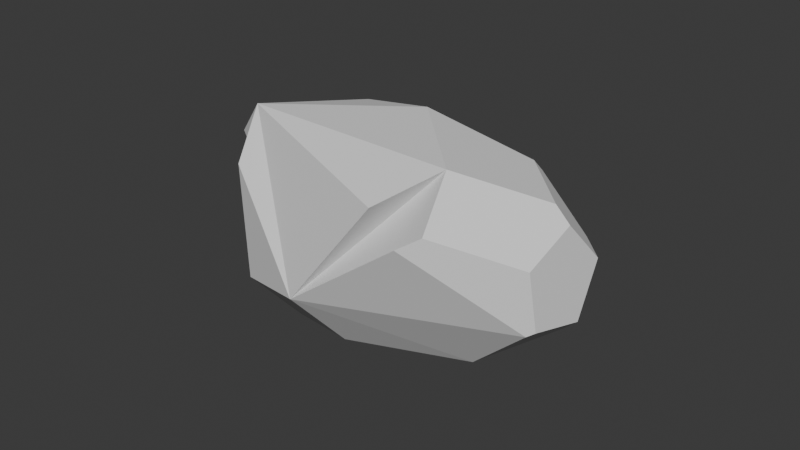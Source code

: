 # Source: enviroment1.blend  (saved by Blender 4.3.34; exported with 4.5.12 LTS)
import bpy
from mathutils import Matrix  # noqa: F401  (used for matrix-valued properties, if any)

bpy.ops.wm.read_factory_settings(use_empty=True)
scene = bpy.context.scene
scene.name = 'Scene'

# ---- collections
col_collection = bpy.data.collections.new('Collection'); scene.collection.children.link(col_collection)

# ---- world
world_world = bpy.data.worlds.new('World'); scene.world = world_world
world_world.use_nodes = True; world_world.node_tree.nodes.clear()
_N = world_world.node_tree.nodes; _L = world_world.node_tree.links
n0 = _N.new('ShaderNodeOutputWorld'); n0.name = 'World Output'; n0.location = (300, 300)
n1 = _N.new('ShaderNodeBackground'); n1.name = 'Background'; n1.location = (10, 300)
n1.inputs[0].default_value = (0.05088, 0.05088, 0.05088, 1.0)
_L.new(n1.outputs[0], n0.inputs[0])
n0.is_active_output = True
world_world.color = (0.05088, 0.05088, 0.05088)
world_world.sun_shadow_jitter_overblur = 0.0

# ---- meshes
me_icosphere = bpy.data.meshes.new('Icosphere')
me_icosphere.from_pydata([(0.7236, -0.5257, -0.4472), (-0.8944, 0.0, -0.4472), (-0.2764, 0.8506, -0.4472), (0.7236, 0.5257, -0.4472), (0.8127, -0.2514, 0.01945), (0.8127, 0.2514, 0.01945), (0.5988, 0.4068, 0.4472), (0.4667, 0.0, 0.7116), (0.5988, -0.4068, 0.4472), (0.3514, 0.0, 0.7828), (0.1086, 0.3342, 0.7828), (-0.2843, 0.2066, 0.7828), (-0.2843, -0.2066, 0.7828), (0.1086, -0.3342, 0.7828), (-0.57, 0.0, -0.6477), (-0.1761, 0.5421, -0.6477), (0.2957, -0.1073, -0.6477), (-0.5034, 0.6857, 0.006885), (-0.7236, 0.008081, 0.4472), (-0.3674, 0.2669, 0.7194), (-0.2313, 0.6857, 0.4472), (-0.7474, -0.4525, 0.3226), (-0.5843, -0.571, 0.4472), (-0.6228, -0.4525, 0.5242), (0.5269, -0.6687, -0.05373), (0.5988, -0.4069, 0.4472), (0.1216, -0.3742, 0.7568), (0.4506, 0.7241, 0.09879), (-0.1132, 0.7241, 0.4472), (0.1687, 0.5193, 0.6626), (0.5171, 0.5193, 0.4472), (-0.0474, -0.8506, -0.0767), (-0.6374, -0.3538, -0.4472), (0.1379, -0.716, -0.4472), (-0.109, 0.8506, -0.1763), (-0.07649, 0.7507, 0.3739), (0.3686, 0.7507, 0.09879)], [], [(0, 16, 15, 3), (15, 14, 1, 2), (1, 32, 31, 21), (15, 2, 3), (7, 6, 30, 29, 10, 9), (0, 4, 8, 25, 24), (14, 16, 33, 32, 1), (31, 26, 22), (0, 3, 5, 4), (2, 1, 17), (29, 28, 20, 19, 11, 10), (19, 18, 23, 12, 11), (4, 5, 6, 7, 8), (26, 25, 8, 7, 9, 13), (9, 10, 11, 12, 13), (23, 22, 26, 13, 12), (14, 15, 16), (16, 0, 33), (17, 18, 19, 20), (3, 27, 30, 6, 5), (21, 31, 22, 23, 18), (1, 21, 18, 17), (31, 24, 25, 26), (2, 17, 20, 28, 35, 34), (27, 36, 35, 28, 29, 30), (31, 32, 33), (31, 33, 0, 24), (34, 35, 36), (3, 2, 34, 36, 27)])
_uv = me_icosphere.uv_layers.new(name='UVMap')
_uv.uv.foreach_set('vector', [0.2727, 0.1575, 0.3451, 0.07761, 0.4574, 0.01278, 0.4545, 0.1575, 0.6693, 0.1003, 0.7852, 0.1003, 0.8182, 0.1575, 0.6364, 0.1575, 0.8182, 0.1575, 0.8938, 0.1575, 0.8302, 0.2185, 0.8964, 0.293, 0.6034, 0.1003, 0.6364, 0.1575, 0.4545, 0.1575, 0.4071, 0.3902, 0.4506, 0.3149, 0.4746, 0.3149, 0.51, 0.3763, 0.4903, 0.4105, 0.4188, 0.4105, 0.2727, 0.1575, 0.3202, 0.2396, 0.2767, 0.3149, 0.2767, 0.3149, 0.2327, 0.2267, 0.8512, 0.1003, 1.223, 0.0008185, 0.1662, 0.1575, 0.8938, 0.1575, 0.8182, 0.1575, 0.1286, 0.2227, 0.1791, 0.4031, 0.02533, 0.3149, 0.2727, 0.1575, 0.4545, 0.1575, 0.4071, 0.2396, 0.3202, 0.2396, 0.6364, 0.1575, 0.8182, 0.1575, 0.6825, 0.2374, 0.5809, 0.3763, 0.6163, 0.3149, 0.6378, 0.3149, 0.6825, 0.3924, 0.6721, 0.4105, 0.6006, 0.4105, 0.772, 0.3924, 0.8168, 0.3149, 0.8964, 0.3369, 0.8539, 0.4105, 0.7825, 0.4105, 0.3202, 0.2396, 0.4071, 0.2396, 0.4506, 0.3149, 0.4071, 0.3902, 0.2767, 0.3149, 0.2327, 0.4031, 0.2767, 0.3149, 0.2767, 0.3149, 0.3202, 0.3902, 0.3084, 0.4105, 0.237, 0.4105, 0.3084, 0.4105, 0.4903, 0.4105, 0.6721, 0.4105, 0.8539, 0.4105, 0.1266, 0.4105, 0.01267, 0.3369, 0.02533, 0.3149, 0.1309, 0.4031, 0.1266, 0.4105, 0.05519, 0.4105, 0.8512, 0.1003, 0.6346, 0.1003, 0.3749, 0.1003, 0.2247, 0.06355, 0.2727, 0.1575, 0.1662, 0.1575, 0.6825, 0.2374, 0.8168, 0.3149, 0.772, 0.3924, 0.6378, 0.3149, 0.4545, 0.1575, 0.51, 0.2536, 0.4746, 0.3149, 0.4506, 0.3149, 0.4071, 0.2396, 0.8964, 0.293, 0.8302, 0.2185, 0.02533, 0.3149, 0.01267, 0.3369, 0.8168, 0.3149, 0.8182, 0.1575, 0.8964, 0.293, 0.8168, 0.3149, 0.6825, 0.2374, 0.1286, 0.2227, 0.2327, 0.2267, 0.2767, 0.3149, 0.1791, 0.4031, 0.6364, 0.1575, 0.6825, 0.2374, 0.6378, 0.3149, 0.6163, 0.3149, 0.6088, 0.302, 0.6088, 0.2052, 0.51, 0.2536, 0.5249, 0.2536, 0.6088, 0.302, 0.6163, 0.3149, 0.5809, 0.3763, 0.4746, 0.3149, 0.1285, 0.2227, 0.8938, 0.1575, 0.1662, 0.1575, 0.1286, 0.2227, 0.1662, 0.1575, 0.2727, 0.1575, 0.2327, 0.2267, 0.6088, 0.2052, 0.6088, 0.302, 0.5249, 0.2536, 0.4545, 0.1575, 0.6364, 0.1575, 0.6088, 0.2052, 0.5249, 0.2536, 0.51, 0.2536])
me_icosphere.update()

# ---- objects
ob_icosphere_col = bpy.data.objects.new('Icosphere-col', me_icosphere)

# ---- transforms, parenting, visibility, modifiers, constraints
ob_icosphere_col.location = (0.0, 0.0, -0.7479)
ob_icosphere_col.rotation_euler = (1.311, 1.156, 1.238)
ob_icosphere_col.scale = (1.0, 1.0, 1.907)

# ---- collection membership
col_collection.objects.link(ob_icosphere_col)

# ---- scene / render settings (as saved in the file)
scene.frame_start = 1; scene.frame_end = 250; scene.frame_set(1)
scene.render.engine = 'BLENDER_EEVEE_NEXT'
bpy.context.view_layer.update()

# ---- added for rendering (the .blend has no active camera and no usable light): camera, sun
cam_auto = bpy.data.cameras.new('AutoCamera')
cam_auto.lens = 50.0
cam_auto.sensor_width = 36.0
cam_auto.clip_end = 1000.0
ob_auto_camera = bpy.data.objects.new('AutoCamera', cam_auto)
scene.collection.objects.link(ob_auto_camera)
ob_auto_camera.location = (4.40438, -5.16624, 2.72858)
ob_auto_camera.rotation_euler = (1.09748, -7.21219e-08, 0.694738)
scene.camera = ob_auto_camera
light_auto_sun = bpy.data.lights.new('AutoSun', 'SUN')
light_auto_sun.energy = 3.0
light_auto_sun.angle = 0.0523599
ob_auto_sun = bpy.data.objects.new('AutoSun', light_auto_sun)
scene.collection.objects.link(ob_auto_sun)
ob_auto_sun.rotation_euler = (0.872665, 0.174533, 0.523599)
bpy.context.view_layer.update()
